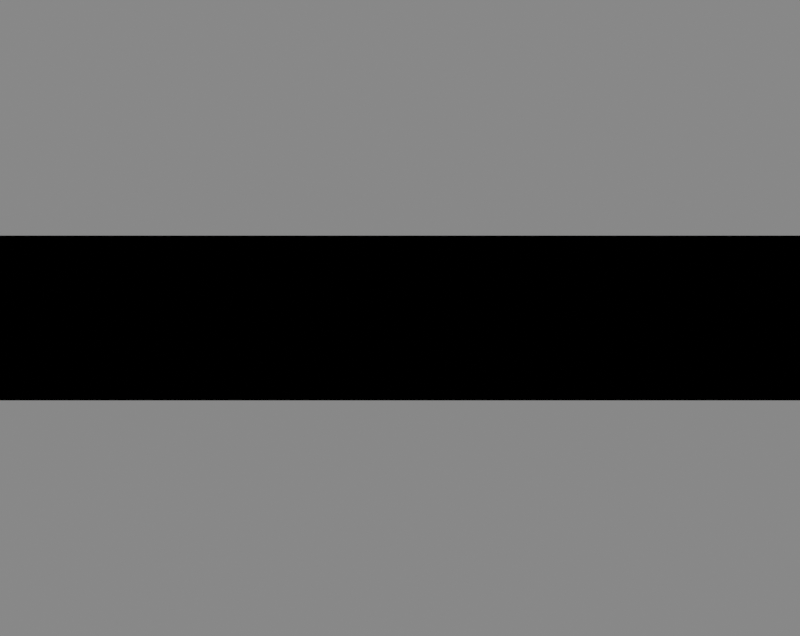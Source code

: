 # Source: OD_background.blend  (saved by Blender 2.91.10; exported with 4.5.12 LTS)
import bpy
from mathutils import Matrix  # noqa: F401  (used for matrix-valued properties, if any)

bpy.ops.wm.read_factory_settings(use_empty=True)
scene = bpy.context.scene
scene.name = 'Scene'

# ---- collections
col_collection = bpy.data.collections.new('Collection'); scene.collection.children.link(col_collection)
col_cameras = bpy.data.collections.new('Cameras'); scene.collection.children.link(col_cameras)

# ---- materials (node trees are filled in below, after node groups)
mat_smoke_domain_material_003 = bpy.data.materials.new('Smoke Domain Material.003')
mat_smoke_domain_material_003.diffuse_color = (0.8, 0.06953, 0.6792, 1.0)

# ---- material node trees
mat_smoke_domain_material_003.use_nodes = True; mat_smoke_domain_material_003.node_tree.nodes.clear()
_N = mat_smoke_domain_material_003.node_tree.nodes; _L = mat_smoke_domain_material_003.node_tree.links
n0 = _N.new('ShaderNodeOutputMaterial'); n0.name = 'Material Output'; n0.location = (1200, 150)
n1 = _N.new('ShaderNodeVolumePrincipled'); n1.name = 'Principled Volume'; n1.location = (800, 150)
n1.inputs[2].default_value = 0.1
_L.new(n1.outputs[0], n0.inputs[1])
n0.is_active_output = True

# ---- world
world_world = bpy.data.worlds.new('World'); scene.world = world_world
world_world.use_nodes = True; world_world.node_tree.nodes.clear()
_N = world_world.node_tree.nodes; _L = world_world.node_tree.links
n0 = _N.new('ShaderNodeOutputWorld'); n0.name = 'World Output'; n0.location = (300, 300)
n1 = _N.new('ShaderNodeBackground'); n1.name = 'Background'; n1.location = (10, 300)
n1.inputs[0].default_value = (0.214, 0.214, 0.214, 1.0)
_L.new(n1.outputs[0], n0.inputs[0])
n0.is_active_output = True
world_world.color = (0.05088, 0.05088, 0.05088)
world_world.use_sun_shadow = False
world_world.sun_shadow_jitter_overblur = 0.0

# ---- cameras
cam_camera_009 = bpy.data.cameras.new('Camera.009')
cam_camera_009.sensor_fit = 'HORIZONTAL'
cam_camera_009.lens = 25.0
cam_camera_009.sensor_width = 16.1
cam_camera_009.sensor_height = 12.8

# ---- meshes
me_cube_007 = bpy.data.meshes.new('Cube.007')
me_cube_007.from_pydata([(-1.0, -1.0, -1.0), (-1.0, -1.0, 1.0), (-1.0, 1.0, -1.0), (-1.0, 1.0, 1.0), (1.0, -1.0, -1.0), (1.0, -1.0, 1.0), (1.0, 1.0, -1.0), (1.0, 1.0, 1.0)], [], [(0, 1, 3, 2), (2, 3, 7, 6), (6, 7, 5, 4), (4, 5, 1, 0), (2, 6, 4, 0), (7, 3, 1, 5)])
_uv = me_cube_007.uv_layers.new(name='UVMap')
_uv.uv.foreach_set('vector', [0.375, 0.0, 0.625, 0.0, 0.625, 0.25, 0.375, 0.25, 0.375, 0.25, 0.625, 0.25, 0.625, 0.5, 0.375, 0.5, 0.375, 0.5, 0.625, 0.5, 0.625, 0.75, 0.375, 0.75, 0.375, 0.75, 0.625, 0.75, 0.625, 1.0, 0.375, 1.0, 0.125, 0.5, 0.375, 0.5, 0.375, 0.75, 0.125, 0.75, 0.625, 0.5, 0.875, 0.5, 0.875, 0.75, 0.625, 0.75])
me_cube_007.use_remesh_fix_poles = True
me_cube_007.use_remesh_preserve_attributes = False
me_cube_007.use_mirror_vertex_groups = False
me_cube_007.update()
me_cube_008 = bpy.data.meshes.new('Cube.008')
me_cube_008.from_pydata([(-1.0, -1.0, -1.0), (-1.0, -1.0, 1.0), (-1.0, 1.0, -1.0), (-1.0, 1.0, 1.0), (1.0, -1.0, -1.0), (1.0, -1.0, 1.0), (1.0, 1.0, -1.0), (1.0, 1.0, 1.0)], [], [(0, 1, 3, 2), (2, 3, 7, 6), (6, 7, 5, 4), (4, 5, 1, 0), (2, 6, 4, 0), (7, 3, 1, 5)])
_uv = me_cube_008.uv_layers.new(name='UVMap')
_uv.uv.foreach_set('vector', [0.375, 0.0, 0.625, 0.0, 0.625, 0.25, 0.375, 0.25, 0.375, 0.25, 0.625, 0.25, 0.625, 0.5, 0.375, 0.5, 0.375, 0.5, 0.625, 0.5, 0.625, 0.75, 0.375, 0.75, 0.375, 0.75, 0.625, 0.75, 0.625, 1.0, 0.375, 1.0, 0.125, 0.5, 0.375, 0.5, 0.375, 0.75, 0.125, 0.75, 0.625, 0.5, 0.875, 0.5, 0.875, 0.75, 0.625, 0.75])
me_cube_008.materials.append(mat_smoke_domain_material_003)
me_cube_008.use_remesh_fix_poles = True
me_cube_008.use_remesh_preserve_attributes = False
me_cube_008.use_mirror_vertex_groups = False
me_cube_008.update()
me_plane_010 = bpy.data.meshes.new('Plane.010')
me_plane_010.from_pydata([(-0.5, -0.5, -1.553), (0.5, -0.5, -1.553), (-0.5, 0.5, -1.553), (0.5, 0.5, -1.553), (0.0, -5.96e-08, -1.192e-07)], [], [(0, 2, 3, 1), (3, 2, 4), (0, 1, 4), (1, 3, 4), (2, 0, 4)])
_uv = me_plane_010.uv_layers.new(name='UVMap')
_uv.uv.foreach_set('vector', [0.0, 0.0, 0.0, 1.0, 1.0, 1.0, 1.0, 0.0, 1.0, 1.0, 0.0, 1.0, 1.0, 1.0, 0.0, 0.0, 1.0, 0.0, 0.0, 0.0, 1.0, 0.0, 1.0, 1.0, 1.0, 0.0, 0.0, 1.0, 0.0, 0.0, 0.0, 1.0])
me_plane_010.use_remesh_fix_poles = True
me_plane_010.use_remesh_preserve_attributes = False
me_plane_010.update()

# ---- objects
ob_cube = bpy.data.objects.new('Cube', me_cube_007)
ob_smoke_domain = bpy.data.objects.new('Smoke Domain', me_cube_008)
ob_frustrum01 = bpy.data.objects.new('frustrum01', me_plane_010)
ob_cam01 = bpy.data.objects.new('cam01', cam_camera_009)

# ---- transforms, parenting, visibility, modifiers, constraints
ob_cube.location = (0.0, 0.0, 0.0)
ob_cube.scale = (5.0, 1.0, 1.0)
ob_cube.hide_render = True
ob_cube.display_type = 'WIRE'
ob_cube.lineart.crease_threshold = 0.0
_m = ob_cube.modifiers.new('Fluid', 'FLUID')
_m.fluid_type = 'FLOW'
ob_smoke_domain.location = (0.0, 0.0, 0.0)
ob_smoke_domain.scale = (10.0, 2.0, 2.0)
ob_smoke_domain.display_type = 'SOLID'
ob_smoke_domain.lineart.crease_threshold = 0.0
_m = ob_smoke_domain.modifiers.new('Fluid', 'FLUID')
_m.fluid_type = 'DOMAIN'
ob_frustrum01.location = (-1.837e-14, -98.96, 0.0)
ob_frustrum01.rotation_euler = (1.431, -1.411e-07, 0.04887)
ob_frustrum01.scale = (5.16, 1.0, 4.85)
ob_frustrum01.lineart.crease_threshold = 0.0
_c = ob_frustrum01.constraints.new('COPY_LOCATION'); _c.name = 'Copy Location'
_c.active = False
_c.target = ob_cam01
_c = ob_frustrum01.constraints.new('COPY_ROTATION'); _c.name = 'Copy Rotation'
_c.target = ob_cam01
ob_cam01.location = (25.0, 0.0, 0.0)
ob_cam01.rotation_mode = 'QUATERNION'
ob_cam01.rotation_quaternion = (1.0, -1.0, -1.0, 1.0)
ob_cam01.scale = (1.0, -1.0, -1.0)
ob_cam01.show_axis = True
ob_cam01.lineart.crease_threshold = 0.0

# ---- collection membership
col_collection.objects.link(ob_cube)
col_collection.objects.link(ob_smoke_domain)
col_collection.objects.link(ob_frustrum01)
col_cameras.objects.link(ob_cam01)

# ---- scene / render settings (as saved in the file)
scene.camera = ob_cam01
scene.frame_start = 1; scene.frame_end = 5; scene.frame_set(1)
scene.render.engine = 'CYCLES'
scene.render.resolution_x = 644
scene.render.resolution_y = 512
scene.render.film_transparent = True
scene.cycles.use_denoising = False
scene.cycles.samples = 150
scene.cycles.sampling_pattern = 'TABULATED_SOBOL'
scene.cycles.use_adaptive_sampling = False
scene.cycles.use_light_tree = False
scene.view_settings.view_transform = 'Filmic'
bpy.context.view_layer.update()

# ---- added for rendering (the .blend has no usable light): sun
light_auto_sun = bpy.data.lights.new('AutoSun', 'SUN')
light_auto_sun.energy = 3.0
light_auto_sun.angle = 0.0523599
ob_auto_sun = bpy.data.objects.new('AutoSun', light_auto_sun)
scene.collection.objects.link(ob_auto_sun)
ob_auto_sun.rotation_euler = (0.872665, 0.174533, 0.523599)
bpy.context.view_layer.update()
